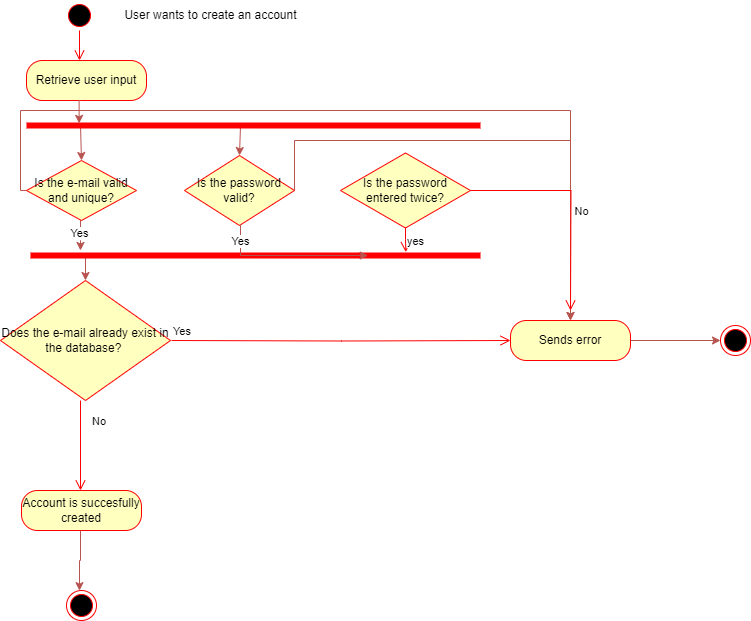

The diagram above was exported from draw.io. Its source (the exported page's mxGraphModel, read from the mxfile embedded in the PNG):
<mxGraphModel dx="1050" dy="542" grid="1" gridSize="10" guides="1" tooltips="1" connect="1" arrows="1" fold="1" page="1" pageScale="1" pageWidth="827" pageHeight="1169" math="0" shadow="0">
  <root>
    <mxCell id="0" />
    <mxCell id="1" parent="0" />
    <mxCell id="ITtalmH_oaR8ZYkvX2Rl-1" value="" style="ellipse;html=1;shape=startState;fillColor=#000000;strokeColor=#ff0000;" parent="1" vertex="1">
      <mxGeometry x="64" y="20" width="30" height="30" as="geometry" />
    </mxCell>
    <mxCell id="ITtalmH_oaR8ZYkvX2Rl-2" value="" style="edgeStyle=orthogonalEdgeStyle;html=1;verticalAlign=bottom;endArrow=open;endSize=8;strokeColor=#ff0000;rounded=0;entryX=0.5;entryY=0;entryDx=0;entryDy=0;" parent="1" edge="1">
      <mxGeometry relative="1" as="geometry">
        <mxPoint x="79" y="80.00000000000011" as="targetPoint" />
        <mxPoint x="79" y="50" as="sourcePoint" />
      </mxGeometry>
    </mxCell>
    <mxCell id="ITtalmH_oaR8ZYkvX2Rl-3" value="Retrieve user input" style="rounded=1;whiteSpace=wrap;html=1;arcSize=40;fontColor=#000000;fillColor=#ffffc0;strokeColor=#ff0000;" parent="1" vertex="1">
      <mxGeometry x="26" y="80" width="120" height="40" as="geometry" />
    </mxCell>
    <mxCell id="ITtalmH_oaR8ZYkvX2Rl-6" value="&lt;div style=&quot;&quot;&gt;&lt;span style=&quot;background-color: initial;&quot;&gt;Does the e-mail already exist in the database?&amp;nbsp;&lt;/span&gt;&lt;/div&gt;" style="rhombus;whiteSpace=wrap;html=1;fontColor=#000000;fillColor=#ffffc0;strokeColor=#ff0000;align=center;" parent="1" vertex="1">
      <mxGeometry y="300" width="170" height="120" as="geometry" />
    </mxCell>
    <mxCell id="ITtalmH_oaR8ZYkvX2Rl-7" value="Yes" style="edgeStyle=orthogonalEdgeStyle;html=1;align=left;verticalAlign=bottom;endArrow=open;endSize=8;strokeColor=#ff0000;rounded=0;" parent="1" target="ITtalmH_oaR8ZYkvX2Rl-9" edge="1">
      <mxGeometry x="-1" relative="1" as="geometry">
        <mxPoint x="230" y="320" as="targetPoint" />
        <mxPoint x="171" y="360.0000000000001" as="sourcePoint" />
      </mxGeometry>
    </mxCell>
    <mxCell id="ITtalmH_oaR8ZYkvX2Rl-8" style="edgeStyle=orthogonalEdgeStyle;rounded=0;orthogonalLoop=1;jettySize=auto;html=1;exitX=1;exitY=0.5;exitDx=0;exitDy=0;entryX=0;entryY=0.5;entryDx=0;entryDy=0;fillColor=#f8cecc;strokeColor=#b85450;" parent="1" source="ITtalmH_oaR8ZYkvX2Rl-9" target="ITtalmH_oaR8ZYkvX2Rl-10" edge="1">
      <mxGeometry relative="1" as="geometry" />
    </mxCell>
    <mxCell id="ITtalmH_oaR8ZYkvX2Rl-9" value="Sends error" style="rounded=1;whiteSpace=wrap;html=1;arcSize=40;fontColor=#000000;fillColor=#ffffc0;strokeColor=#ff0000;" parent="1" vertex="1">
      <mxGeometry x="510" y="340" width="120" height="40" as="geometry" />
    </mxCell>
    <mxCell id="ITtalmH_oaR8ZYkvX2Rl-10" value="" style="ellipse;html=1;shape=endState;fillColor=#000000;strokeColor=#ff0000;" parent="1" vertex="1">
      <mxGeometry x="720" y="345" width="30" height="30" as="geometry" />
    </mxCell>
    <mxCell id="ITtalmH_oaR8ZYkvX2Rl-14" value="No" style="edgeStyle=orthogonalEdgeStyle;html=1;align=left;verticalAlign=bottom;endArrow=open;endSize=8;strokeColor=#ff0000;rounded=0;" parent="1" edge="1">
      <mxGeometry x="-0.3333" y="10" relative="1" as="geometry">
        <mxPoint x="80" y="510" as="targetPoint" />
        <mxPoint x="80" y="420" as="sourcePoint" />
        <mxPoint as="offset" />
      </mxGeometry>
    </mxCell>
    <mxCell id="ITtalmH_oaR8ZYkvX2Rl-15" style="edgeStyle=orthogonalEdgeStyle;rounded=0;orthogonalLoop=1;jettySize=auto;html=1;exitX=0.5;exitY=1;exitDx=0;exitDy=0;fillColor=#f8cecc;strokeColor=#b85450;" parent="1" source="ITtalmH_oaR8ZYkvX2Rl-16" target="ITtalmH_oaR8ZYkvX2Rl-20" edge="1">
      <mxGeometry relative="1" as="geometry">
        <Array as="points">
          <mxPoint x="81" y="530" />
          <mxPoint x="80" y="530" />
          <mxPoint x="80" y="580" />
          <mxPoint x="79" y="580" />
        </Array>
      </mxGeometry>
    </mxCell>
    <mxCell id="ITtalmH_oaR8ZYkvX2Rl-16" value="Account is succesfully created" style="rounded=1;whiteSpace=wrap;html=1;arcSize=40;fontColor=#000000;fillColor=#ffffc0;strokeColor=#ff0000;" parent="1" vertex="1">
      <mxGeometry x="21" y="510" width="120" height="40" as="geometry" />
    </mxCell>
    <mxCell id="ITtalmH_oaR8ZYkvX2Rl-20" value="" style="ellipse;html=1;shape=endState;fillColor=#000000;strokeColor=#ff0000;" parent="1" vertex="1">
      <mxGeometry x="66" y="610" width="30" height="30" as="geometry" />
    </mxCell>
    <mxCell id="ITtalmH_oaR8ZYkvX2Rl-21" style="edgeStyle=orthogonalEdgeStyle;rounded=0;orthogonalLoop=1;jettySize=auto;html=1;exitX=0.5;exitY=1;exitDx=0;exitDy=0;fillColor=#f8cecc;strokeColor=#b85450;" parent="1" source="ITtalmH_oaR8ZYkvX2Rl-24" target="ITtalmH_oaR8ZYkvX2Rl-32" edge="1">
      <mxGeometry relative="1" as="geometry">
        <Array as="points">
          <mxPoint x="80" y="260" />
          <mxPoint x="80" y="260" />
        </Array>
      </mxGeometry>
    </mxCell>
    <mxCell id="ITtalmH_oaR8ZYkvX2Rl-22" value="Yes" style="edgeLabel;html=1;align=center;verticalAlign=middle;resizable=0;points=[];" parent="ITtalmH_oaR8ZYkvX2Rl-21" vertex="1" connectable="0">
      <mxGeometry x="-0.1667" y="-2" relative="1" as="geometry">
        <mxPoint as="offset" />
      </mxGeometry>
    </mxCell>
    <mxCell id="ITtalmH_oaR8ZYkvX2Rl-23" style="edgeStyle=orthogonalEdgeStyle;rounded=0;orthogonalLoop=1;jettySize=auto;html=1;exitX=0;exitY=0.5;exitDx=0;exitDy=0;entryX=0.5;entryY=0;entryDx=0;entryDy=0;fillColor=#f8cecc;strokeColor=#b85450;" parent="1" source="ITtalmH_oaR8ZYkvX2Rl-24" target="ITtalmH_oaR8ZYkvX2Rl-9" edge="1">
      <mxGeometry relative="1" as="geometry">
        <Array as="points">
          <mxPoint x="20" y="210" />
          <mxPoint x="20" y="130" />
          <mxPoint x="570" y="130" />
        </Array>
      </mxGeometry>
    </mxCell>
    <mxCell id="ITtalmH_oaR8ZYkvX2Rl-24" value="Is the e-mail valid and unique?" style="rhombus;whiteSpace=wrap;html=1;fontColor=#000000;fillColor=#ffffc0;strokeColor=#ff0000;" parent="1" vertex="1">
      <mxGeometry x="26" y="180" width="110" height="60" as="geometry" />
    </mxCell>
    <mxCell id="ITtalmH_oaR8ZYkvX2Rl-25" style="edgeStyle=orthogonalEdgeStyle;rounded=0;orthogonalLoop=1;jettySize=auto;html=1;exitX=1;exitY=0.5;exitDx=0;exitDy=0;entryX=0.5;entryY=0;entryDx=0;entryDy=0;fillColor=#f8cecc;strokeColor=#b85450;" parent="1" source="ITtalmH_oaR8ZYkvX2Rl-27" target="ITtalmH_oaR8ZYkvX2Rl-9" edge="1">
      <mxGeometry relative="1" as="geometry">
        <Array as="points">
          <mxPoint x="294" y="160" />
          <mxPoint x="570" y="160" />
        </Array>
      </mxGeometry>
    </mxCell>
    <mxCell id="ITtalmH_oaR8ZYkvX2Rl-26" value="No" style="edgeLabel;html=1;align=center;verticalAlign=middle;resizable=0;points=[];" parent="ITtalmH_oaR8ZYkvX2Rl-25" vertex="1" connectable="0">
      <mxGeometry x="0.2375" relative="1" as="geometry">
        <mxPoint x="23" y="70" as="offset" />
      </mxGeometry>
    </mxCell>
    <mxCell id="ITtalmH_oaR8ZYkvX2Rl-27" value="Is the password valid?" style="rhombus;whiteSpace=wrap;html=1;fontColor=#000000;fillColor=#ffffc0;strokeColor=#ff0000;" parent="1" vertex="1">
      <mxGeometry x="184" y="175" width="110" height="70" as="geometry" />
    </mxCell>
    <mxCell id="ITtalmH_oaR8ZYkvX2Rl-28" style="edgeStyle=orthogonalEdgeStyle;rounded=0;orthogonalLoop=1;jettySize=auto;html=1;exitX=0.25;exitY=0.5;exitDx=0;exitDy=0;exitPerimeter=0;entryX=0.5;entryY=0;entryDx=0;entryDy=0;fillColor=#f8cecc;strokeColor=#b85450;" parent="1" source="ITtalmH_oaR8ZYkvX2Rl-30" target="ITtalmH_oaR8ZYkvX2Rl-24" edge="1">
      <mxGeometry relative="1" as="geometry">
        <Array as="points">
          <mxPoint x="80" y="145" />
        </Array>
      </mxGeometry>
    </mxCell>
    <mxCell id="ITtalmH_oaR8ZYkvX2Rl-29" style="edgeStyle=orthogonalEdgeStyle;rounded=0;orthogonalLoop=1;jettySize=auto;html=1;exitX=0.75;exitY=0.5;exitDx=0;exitDy=0;exitPerimeter=0;entryX=0.5;entryY=0;entryDx=0;entryDy=0;fillColor=#f8cecc;strokeColor=#b85450;" parent="1" source="ITtalmH_oaR8ZYkvX2Rl-30" target="ITtalmH_oaR8ZYkvX2Rl-27" edge="1">
      <mxGeometry relative="1" as="geometry">
        <Array as="points">
          <mxPoint x="240" y="145" />
        </Array>
      </mxGeometry>
    </mxCell>
    <mxCell id="ITtalmH_oaR8ZYkvX2Rl-30" value="" style="shape=line;html=1;strokeWidth=6;strokeColor=#ff0000;" parent="1" vertex="1">
      <mxGeometry x="26" y="140" width="454" height="10" as="geometry" />
    </mxCell>
    <mxCell id="ITtalmH_oaR8ZYkvX2Rl-31" style="edgeStyle=orthogonalEdgeStyle;rounded=0;orthogonalLoop=1;jettySize=auto;html=1;exitX=0.25;exitY=0.5;exitDx=0;exitDy=0;exitPerimeter=0;entryX=0.5;entryY=0;entryDx=0;entryDy=0;fillColor=#f8cecc;strokeColor=#b85450;" parent="1" source="ITtalmH_oaR8ZYkvX2Rl-32" target="ITtalmH_oaR8ZYkvX2Rl-6" edge="1">
      <mxGeometry relative="1" as="geometry">
        <Array as="points">
          <mxPoint x="85" y="275" />
        </Array>
      </mxGeometry>
    </mxCell>
    <mxCell id="ITtalmH_oaR8ZYkvX2Rl-32" value="" style="shape=line;html=1;strokeWidth=6;strokeColor=#ff0000;" parent="1" vertex="1">
      <mxGeometry x="30" y="270" width="450" height="10" as="geometry" />
    </mxCell>
    <mxCell id="ITtalmH_oaR8ZYkvX2Rl-33" style="edgeStyle=orthogonalEdgeStyle;rounded=0;orthogonalLoop=1;jettySize=auto;html=1;exitX=0.5;exitY=1;exitDx=0;exitDy=0;entryX=0.214;entryY=0.289;entryDx=0;entryDy=0;entryPerimeter=0;fillColor=#f8cecc;strokeColor=#b85450;" parent="1" edge="1">
      <mxGeometry relative="1" as="geometry">
        <mxPoint x="80" y="120.00000000000011" as="sourcePoint" />
        <mxPoint x="78.6360000000002" y="142.8900000000001" as="targetPoint" />
      </mxGeometry>
    </mxCell>
    <mxCell id="ITtalmH_oaR8ZYkvX2Rl-34" style="edgeStyle=orthogonalEdgeStyle;rounded=0;orthogonalLoop=1;jettySize=auto;html=1;exitX=0.5;exitY=1;exitDx=0;exitDy=0;entryX=0.75;entryY=0.5;entryDx=0;entryDy=0;entryPerimeter=0;fillColor=#f8cecc;strokeColor=#b85450;" parent="1" source="ITtalmH_oaR8ZYkvX2Rl-27" target="ITtalmH_oaR8ZYkvX2Rl-32" edge="1">
      <mxGeometry relative="1" as="geometry">
        <Array as="points">
          <mxPoint x="240" y="275" />
        </Array>
      </mxGeometry>
    </mxCell>
    <mxCell id="ITtalmH_oaR8ZYkvX2Rl-35" value="Yes" style="edgeLabel;html=1;align=center;verticalAlign=middle;resizable=0;points=[];" parent="ITtalmH_oaR8ZYkvX2Rl-34" vertex="1" connectable="0">
      <mxGeometry x="-0.3204" y="-1" relative="1" as="geometry">
        <mxPoint x="-24" y="-16" as="offset" />
      </mxGeometry>
    </mxCell>
    <mxCell id="ITtalmH_oaR8ZYkvX2Rl-36" value="User wants to create an account" style="text;html=1;align=center;verticalAlign=middle;resizable=0;points=[];autosize=1;strokeColor=none;fillColor=none;" parent="1" vertex="1">
      <mxGeometry x="110" y="20" width="200" height="30" as="geometry" />
    </mxCell>
    <mxCell id="ITtalmH_oaR8ZYkvX2Rl-37" value="Is the password entered twice?" style="rhombus;whiteSpace=wrap;html=1;fontColor=#000000;fillColor=#ffffc0;strokeColor=#ff0000;" parent="1" vertex="1">
      <mxGeometry x="340" y="172.5" width="130" height="75" as="geometry" />
    </mxCell>
    <mxCell id="ITtalmH_oaR8ZYkvX2Rl-38" value="" style="edgeStyle=orthogonalEdgeStyle;html=1;align=left;verticalAlign=bottom;endArrow=open;endSize=8;strokeColor=#ff0000;rounded=0;" parent="1" source="ITtalmH_oaR8ZYkvX2Rl-37" edge="1">
      <mxGeometry x="-1" relative="1" as="geometry">
        <mxPoint x="570" y="330" as="targetPoint" />
      </mxGeometry>
    </mxCell>
    <mxCell id="ITtalmH_oaR8ZYkvX2Rl-39" value="yes" style="edgeStyle=orthogonalEdgeStyle;html=1;align=left;verticalAlign=top;endArrow=open;endSize=8;strokeColor=#ff0000;rounded=0;entryX=0.834;entryY=0.16;entryDx=0;entryDy=0;entryPerimeter=0;" parent="1" source="ITtalmH_oaR8ZYkvX2Rl-37" target="ITtalmH_oaR8ZYkvX2Rl-32" edge="1">
      <mxGeometry x="-1" relative="1" as="geometry">
        <mxPoint x="660" y="195" as="targetPoint" />
      </mxGeometry>
    </mxCell>
  </root>
</mxGraphModel>